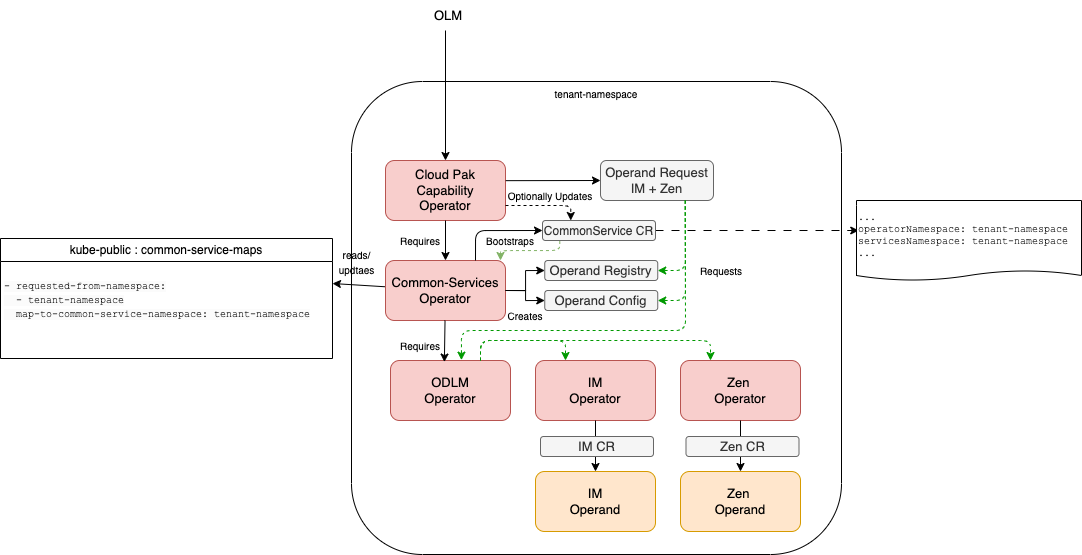

The diagram above was exported from draw.io. Its source (the exported page's mxGraphModel, read from the mxfile embedded in the PNG):
<mxGraphModel dx="1540" dy="-10053" grid="0" gridSize="10" guides="1" tooltips="1" connect="1" arrows="1" fold="1" page="0" pageScale="1" pageWidth="850" pageHeight="1100" math="0" shadow="0">
  <root>
    <mxCell id="0" />
    <mxCell id="1" parent="0" />
    <mxCell id="2" value="tenant-namespace" style="rounded=1;whiteSpace=wrap;html=1;horizontal=1;verticalAlign=top;fontSize=10;" parent="1" vertex="1">
      <mxGeometry x="101" y="10681" width="490" height="473" as="geometry" />
    </mxCell>
    <mxCell id="62" value="&lt;span style=&quot;font-size: 12px; font-weight: 400;&quot;&gt;kube-public : common-service-maps&lt;/span&gt;" style="swimlane;whiteSpace=wrap;html=1;fontSize=10;" vertex="1" parent="1">
      <mxGeometry x="-250" y="10838" width="332" height="120" as="geometry" />
    </mxCell>
    <mxCell id="63" value="&lt;font face=&quot;Courier New&quot;&gt;&lt;br style=&quot;border-color: var(--border-color); color: rgb(0, 0, 0); font-size: 10px; font-style: normal; font-variant-ligatures: normal; font-variant-caps: normal; font-weight: 400; letter-spacing: normal; orphans: 2; text-align: left; text-indent: 0px; text-transform: none; widows: 2; word-spacing: 0px; -webkit-text-stroke-width: 0px; background-color: rgb(251, 251, 251); text-decoration-thickness: initial; text-decoration-style: initial; text-decoration-color: initial;&quot;&gt;&lt;span style=&quot;color: rgb(0, 0, 0); font-size: 10px; font-style: normal; font-variant-ligatures: normal; font-variant-caps: normal; font-weight: 400; letter-spacing: normal; orphans: 2; text-align: left; text-indent: 0px; text-transform: none; widows: 2; word-spacing: 0px; -webkit-text-stroke-width: 0px; background-color: rgb(251, 251, 251); text-decoration-thickness: initial; text-decoration-style: initial; text-decoration-color: initial; float: none; display: inline !important;&quot;&gt;- requested-from-namespace:&lt;/span&gt;&lt;br style=&quot;border-color: var(--border-color); color: rgb(0, 0, 0); font-size: 10px; font-style: normal; font-variant-ligatures: normal; font-variant-caps: normal; font-weight: 400; letter-spacing: normal; orphans: 2; text-align: left; text-indent: 0px; text-transform: none; widows: 2; word-spacing: 0px; -webkit-text-stroke-width: 0px; background-color: rgb(251, 251, 251); text-decoration-thickness: initial; text-decoration-style: initial; text-decoration-color: initial;&quot;&gt;&lt;span style=&quot;color: rgb(0, 0, 0); font-size: 10px; font-style: normal; font-variant-ligatures: normal; font-variant-caps: normal; font-weight: 400; letter-spacing: normal; orphans: 2; text-align: left; text-indent: 0px; text-transform: none; widows: 2; word-spacing: 0px; -webkit-text-stroke-width: 0px; background-color: rgb(251, 251, 251); text-decoration-thickness: initial; text-decoration-style: initial; text-decoration-color: initial; float: none; display: inline !important;&quot;&gt;&amp;nbsp; - tenant-namespace&lt;/span&gt;&lt;br style=&quot;border-color: var(--border-color); color: rgb(0, 0, 0); font-size: 10px; font-style: normal; font-variant-ligatures: normal; font-variant-caps: normal; font-weight: 400; letter-spacing: normal; orphans: 2; text-align: left; text-indent: 0px; text-transform: none; widows: 2; word-spacing: 0px; -webkit-text-stroke-width: 0px; background-color: rgb(251, 251, 251); text-decoration-thickness: initial; text-decoration-style: initial; text-decoration-color: initial;&quot;&gt;&lt;span style=&quot;color: rgb(0, 0, 0); font-size: 10px; font-style: normal; font-variant-ligatures: normal; font-variant-caps: normal; font-weight: 400; letter-spacing: normal; orphans: 2; text-align: left; text-indent: 0px; text-transform: none; widows: 2; word-spacing: 0px; -webkit-text-stroke-width: 0px; background-color: rgb(251, 251, 251); text-decoration-thickness: initial; text-decoration-style: initial; text-decoration-color: initial; float: none; display: inline !important;&quot;&gt;&amp;nbsp; map-to-common-service-namespace: tenant-namespace&lt;/span&gt;&lt;/font&gt;" style="text;whiteSpace=wrap;html=1;fontSize=10;" vertex="1" parent="62">
      <mxGeometry x="2" y="20" width="330" height="100" as="geometry" />
    </mxCell>
    <mxCell id="64" style="edgeStyle=none;html=1;entryX=1;entryY=0.25;entryDx=0;entryDy=0;fontFamily=Courier New;" edge="1" parent="1" source="8" target="63">
      <mxGeometry relative="1" as="geometry" />
    </mxCell>
    <mxCell id="6" value="Cloud Pak Capability&lt;br&gt;Operator" style="rounded=1;whiteSpace=wrap;html=1;fontSize=13;fillColor=#f8cecc;strokeColor=#b85450;" parent="1" vertex="1">
      <mxGeometry x="135" y="10760" width="120" height="60" as="geometry" />
    </mxCell>
    <mxCell id="7" style="edgeStyle=orthogonalEdgeStyle;rounded=0;orthogonalLoop=1;jettySize=auto;html=1;entryX=0.5;entryY=0;entryDx=0;entryDy=0;fontSize=13;" parent="1" target="6" edge="1">
      <mxGeometry relative="1" as="geometry">
        <mxPoint x="195" y="10630" as="sourcePoint" />
      </mxGeometry>
    </mxCell>
    <mxCell id="8" value="Common-Services&lt;br&gt;Operator" style="rounded=1;whiteSpace=wrap;html=1;fontSize=13;fillColor=#f8cecc;strokeColor=#b85450;" parent="1" vertex="1">
      <mxGeometry x="135" y="10860" width="120" height="60" as="geometry" />
    </mxCell>
    <mxCell id="3" style="edgeStyle=orthogonalEdgeStyle;rounded=0;orthogonalLoop=1;jettySize=auto;html=1;entryX=0.5;entryY=0;entryDx=0;entryDy=0;fontSize=13;" parent="1" source="6" target="8" edge="1">
      <mxGeometry relative="1" as="geometry" />
    </mxCell>
    <mxCell id="9" value="Requires" style="text;html=1;strokeColor=none;fillColor=none;align=center;verticalAlign=middle;whiteSpace=wrap;rounded=0;fontSize=10;" parent="1" vertex="1">
      <mxGeometry x="140" y="10825" width="60" height="30" as="geometry" />
    </mxCell>
    <mxCell id="13" value="OLM" style="text;html=1;strokeColor=none;fillColor=none;align=center;verticalAlign=middle;whiteSpace=wrap;rounded=0;fontSize=13;" parent="1" vertex="1">
      <mxGeometry x="167.62" y="10600" width="60" height="30" as="geometry" />
    </mxCell>
    <mxCell id="14" style="edgeStyle=orthogonalEdgeStyle;rounded=0;orthogonalLoop=1;jettySize=auto;html=1;entryX=0;entryY=0.5;entryDx=0;entryDy=0;fontSize=13;" parent="1" target="16" edge="1">
      <mxGeometry relative="1" as="geometry">
        <mxPoint x="255" y="10890" as="sourcePoint" />
      </mxGeometry>
    </mxCell>
    <mxCell id="15" style="edgeStyle=orthogonalEdgeStyle;rounded=0;orthogonalLoop=1;jettySize=auto;html=1;entryX=0;entryY=0.5;entryDx=0;entryDy=0;fontSize=13;" parent="1" target="17" edge="1">
      <mxGeometry relative="1" as="geometry">
        <mxPoint x="255" y="10890" as="sourcePoint" />
      </mxGeometry>
    </mxCell>
    <mxCell id="16" value="Operand Registry" style="rounded=1;whiteSpace=wrap;html=1;fontSize=13;fillColor=#f5f5f5;fontColor=#333333;strokeColor=#666666;" parent="1" vertex="1">
      <mxGeometry x="294.25" y="10860" width="113" height="20" as="geometry" />
    </mxCell>
    <mxCell id="17" value="Operand Config" style="rounded=1;whiteSpace=wrap;html=1;fontSize=13;fillColor=#f5f5f5;fontColor=#333333;strokeColor=#666666;" parent="1" vertex="1">
      <mxGeometry x="294.25" y="10890" width="113" height="20" as="geometry" />
    </mxCell>
    <mxCell id="18" value="Requires" style="text;html=1;strokeColor=none;fillColor=none;align=center;verticalAlign=middle;whiteSpace=wrap;rounded=0;fontSize=10;" parent="1" vertex="1">
      <mxGeometry x="140" y="10930" width="60" height="30" as="geometry" />
    </mxCell>
    <mxCell id="19" value="ODLM&lt;br&gt;Operator" style="rounded=1;whiteSpace=wrap;html=1;fontSize=13;fillColor=#f8cecc;strokeColor=#b85450;" parent="1" vertex="1">
      <mxGeometry x="140" y="10960" width="120" height="60" as="geometry" />
    </mxCell>
    <mxCell id="23" style="edgeStyle=none;html=1;entryX=0.449;entryY=0.026;entryDx=0;entryDy=0;entryPerimeter=0;" parent="1" source="8" target="19" edge="1">
      <mxGeometry relative="1" as="geometry" />
    </mxCell>
    <mxCell id="24" value="Creates" style="text;html=1;strokeColor=none;fillColor=none;align=center;verticalAlign=middle;whiteSpace=wrap;rounded=0;fontSize=10;" parent="1" vertex="1">
      <mxGeometry x="245" y="10900" width="60" height="30" as="geometry" />
    </mxCell>
    <mxCell id="26" value="IM&lt;br&gt;Operator" style="rounded=1;whiteSpace=wrap;html=1;fontSize=13;fillColor=#f8cecc;strokeColor=#b85450;" parent="1" vertex="1">
      <mxGeometry x="285" y="10960" width="120" height="60" as="geometry" />
    </mxCell>
    <mxCell id="27" value="Zen&amp;nbsp;&lt;br&gt;Operator" style="rounded=1;whiteSpace=wrap;html=1;fontSize=13;fillColor=#f8cecc;strokeColor=#b85450;" parent="1" vertex="1">
      <mxGeometry x="430" y="10960" width="120" height="60" as="geometry" />
    </mxCell>
    <mxCell id="33" style="edgeStyle=none;html=1;exitX=0.75;exitY=1;exitDx=0;exitDy=0;entryX=1;entryY=0.5;entryDx=0;entryDy=0;dashed=1;strokeColor=#009900;" parent="1" source="28" target="16" edge="1">
      <mxGeometry relative="1" as="geometry">
        <Array as="points">
          <mxPoint x="435" y="10870" />
        </Array>
      </mxGeometry>
    </mxCell>
    <mxCell id="28" value="Operand Request&lt;br&gt;IM + Zen" style="rounded=1;whiteSpace=wrap;html=1;fontSize=13;fillColor=#f5f5f5;fontColor=#333333;strokeColor=#666666;" parent="1" vertex="1">
      <mxGeometry x="350" y="10760" width="113" height="40" as="geometry" />
    </mxCell>
    <mxCell id="34" style="edgeStyle=none;html=1;exitX=0.75;exitY=1;exitDx=0;exitDy=0;entryX=1;entryY=0.5;entryDx=0;entryDy=0;dashed=1;strokeColor=#009900;" parent="1" source="28" target="17" edge="1">
      <mxGeometry relative="1" as="geometry">
        <mxPoint x="434.75" y="10820" as="sourcePoint" />
        <mxPoint x="417.25" y="10880" as="targetPoint" />
        <Array as="points">
          <mxPoint x="435" y="10900" />
        </Array>
      </mxGeometry>
    </mxCell>
    <mxCell id="35" value="" style="endArrow=classic;html=1;exitX=0.75;exitY=0;exitDx=0;exitDy=0;entryX=0.25;entryY=0;entryDx=0;entryDy=0;strokeColor=#009900;dashed=1;" parent="1" source="19" target="26" edge="1">
      <mxGeometry width="50" height="50" relative="1" as="geometry">
        <mxPoint x="300" y="10950" as="sourcePoint" />
        <mxPoint x="350" y="10900" as="targetPoint" />
        <Array as="points">
          <mxPoint x="230" y="10940" />
          <mxPoint x="315" y="10940" />
        </Array>
      </mxGeometry>
    </mxCell>
    <mxCell id="29" style="edgeStyle=none;html=1;entryX=0;entryY=0.5;entryDx=0;entryDy=0;exitX=1.002;exitY=0.336;exitDx=0;exitDy=0;exitPerimeter=0;" parent="1" source="6" target="28" edge="1">
      <mxGeometry relative="1" as="geometry" />
    </mxCell>
    <mxCell id="36" value="" style="endArrow=classic;html=1;exitX=0.75;exitY=0;exitDx=0;exitDy=0;entryX=0.25;entryY=0;entryDx=0;entryDy=0;strokeColor=#009900;dashed=1;" parent="1" source="19" target="27" edge="1">
      <mxGeometry width="50" height="50" relative="1" as="geometry">
        <mxPoint x="240" y="10970" as="sourcePoint" />
        <mxPoint x="325" y="10970" as="targetPoint" />
        <Array as="points">
          <mxPoint x="230" y="10940" />
          <mxPoint x="460" y="10940" />
        </Array>
      </mxGeometry>
    </mxCell>
    <mxCell id="37" value="IM&lt;br&gt;Operand" style="rounded=1;whiteSpace=wrap;html=1;fontSize=13;fillColor=#ffe6cc;strokeColor=#d79b00;" parent="1" vertex="1">
      <mxGeometry x="285" y="11071" width="120" height="60" as="geometry" />
    </mxCell>
    <mxCell id="38" value="Zen&amp;nbsp;&lt;br&gt;Operand" style="rounded=1;whiteSpace=wrap;html=1;fontSize=13;fillColor=#ffe6cc;strokeColor=#d79b00;" parent="1" vertex="1">
      <mxGeometry x="430" y="11071" width="120" height="60" as="geometry" />
    </mxCell>
    <mxCell id="40" value="" style="endArrow=classic;html=1;exitX=0.5;exitY=1;exitDx=0;exitDy=0;entryX=0.5;entryY=0;entryDx=0;entryDy=0;" parent="1" source="26" target="37" edge="1">
      <mxGeometry width="50" height="50" relative="1" as="geometry">
        <mxPoint x="300" y="10950" as="sourcePoint" />
        <mxPoint x="350" y="10900" as="targetPoint" />
      </mxGeometry>
    </mxCell>
    <mxCell id="41" value="" style="endArrow=classic;html=1;exitX=0.5;exitY=1;exitDx=0;exitDy=0;" parent="1" source="27" target="38" edge="1">
      <mxGeometry width="50" height="50" relative="1" as="geometry">
        <mxPoint x="355" y="11030" as="sourcePoint" />
        <mxPoint x="355" y="11050" as="targetPoint" />
      </mxGeometry>
    </mxCell>
    <mxCell id="42" value="Requests" style="text;html=1;strokeColor=none;fillColor=none;align=center;verticalAlign=middle;whiteSpace=wrap;rounded=0;fontSize=10;dashed=1;" parent="1" vertex="1">
      <mxGeometry x="441" y="10855" width="60" height="30" as="geometry" />
    </mxCell>
    <mxCell id="44" style="edgeStyle=none;html=1;exitX=0.75;exitY=1;exitDx=0;exitDy=0;entryX=0.591;entryY=-0.006;entryDx=0;entryDy=0;dashed=1;strokeColor=#009900;entryPerimeter=0;" parent="1" source="28" target="19" edge="1">
      <mxGeometry relative="1" as="geometry">
        <mxPoint x="434.75" y="10820" as="sourcePoint" />
        <mxPoint x="417.25" y="10910" as="targetPoint" />
        <Array as="points">
          <mxPoint x="435" y="10930" />
          <mxPoint x="211" y="10930" />
        </Array>
      </mxGeometry>
    </mxCell>
    <mxCell id="46" style="edgeStyle=orthogonalEdgeStyle;html=1;exitX=0.153;exitY=1.016;exitDx=0;exitDy=0;fillColor=#d5e8d4;strokeColor=#82b366;dashed=1;exitPerimeter=0;" parent="1" source="45" edge="1">
      <mxGeometry relative="1" as="geometry">
        <Array as="points">
          <mxPoint x="309" y="10850" />
          <mxPoint x="250" y="10850" />
        </Array>
        <mxPoint x="250" y="10860" as="targetPoint" />
      </mxGeometry>
    </mxCell>
    <mxCell id="69" style="edgeStyle=none;html=1;entryX=0.01;entryY=0.375;entryDx=0;entryDy=0;entryPerimeter=0;fontFamily=Helvetica;fontSize=10;dashed=1;dashPattern=8 8;" edge="1" parent="1" source="45" target="67">
      <mxGeometry relative="1" as="geometry" />
    </mxCell>
    <mxCell id="45" value="&lt;font style=&quot;font-size: 12px&quot;&gt;CommonService CR&lt;/font&gt;" style="rounded=1;whiteSpace=wrap;html=1;fontSize=13;fillColor=#f5f5f5;fontColor=#333333;strokeColor=#666666;" parent="1" vertex="1">
      <mxGeometry x="292" y="10820" width="113" height="20" as="geometry" />
    </mxCell>
    <mxCell id="50" style="edgeStyle=orthogonalEdgeStyle;html=1;exitX=0.75;exitY=0;exitDx=0;exitDy=0;entryX=0;entryY=0.5;entryDx=0;entryDy=0;fontSize=11;" parent="1" source="8" target="45" edge="1">
      <mxGeometry relative="1" as="geometry" />
    </mxCell>
    <mxCell id="47" style="edgeStyle=orthogonalEdgeStyle;html=1;exitX=1;exitY=0.75;exitDx=0;exitDy=0;entryX=0.25;entryY=0;entryDx=0;entryDy=0;dashed=1;" parent="1" source="6" target="45" edge="1">
      <mxGeometry relative="1" as="geometry" />
    </mxCell>
    <mxCell id="49" value="Optionally Updates" style="text;html=1;strokeColor=none;fillColor=none;align=center;verticalAlign=middle;whiteSpace=wrap;rounded=0;fontSize=10;dashed=1;" parent="1" vertex="1">
      <mxGeometry x="255" y="10780" width="90" height="30" as="geometry" />
    </mxCell>
    <mxCell id="51" value="Bootstraps" style="text;html=1;strokeColor=none;fillColor=none;align=center;verticalAlign=middle;whiteSpace=wrap;rounded=0;fontSize=10;dashed=1;" parent="1" vertex="1">
      <mxGeometry x="215" y="10825" width="90" height="30" as="geometry" />
    </mxCell>
    <mxCell id="54" value="IM CR" style="rounded=1;whiteSpace=wrap;html=1;fontSize=13;fillColor=#f5f5f5;fontColor=#333333;strokeColor=#666666;" parent="1" vertex="1">
      <mxGeometry x="290" y="11036" width="113" height="20" as="geometry" />
    </mxCell>
    <mxCell id="55" value="Zen CR" style="rounded=1;whiteSpace=wrap;html=1;fontSize=13;fillColor=#f5f5f5;fontColor=#333333;strokeColor=#666666;" parent="1" vertex="1">
      <mxGeometry x="435.5" y="11036" width="113" height="20" as="geometry" />
    </mxCell>
    <mxCell id="66" value="&lt;font style=&quot;font-size: 10px;&quot; face=&quot;Helvetica&quot;&gt;reads/&lt;br&gt;updtaes&lt;/font&gt;" style="text;html=1;align=center;verticalAlign=middle;resizable=0;points=[];autosize=1;strokeColor=none;fillColor=none;fontFamily=Courier New;" vertex="1" parent="1">
      <mxGeometry x="79" y="10842" width="54" height="41" as="geometry" />
    </mxCell>
    <mxCell id="67" value="&lt;div style=&quot;&quot;&gt;...&lt;/div&gt;&lt;div style=&quot;&quot;&gt;operatorNamespace: tenant-namespace&lt;/div&gt;&lt;div style=&quot;&quot;&gt;servicesNamespace: tenant-namespace&lt;/div&gt;&lt;div style=&quot;&quot;&gt;...&lt;/div&gt;" style="shape=document;whiteSpace=wrap;html=1;boundedLbl=1;fontFamily=Courier New;fontSize=10;size=0.125;align=left;" vertex="1" parent="1">
      <mxGeometry x="606" y="10800" width="225" height="80" as="geometry" />
    </mxCell>
  </root>
</mxGraphModel>